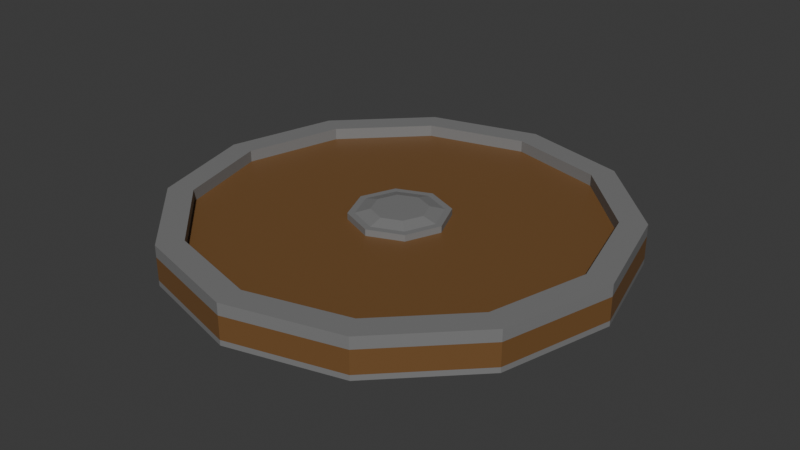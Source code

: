 # Source: WoodenShield.blend  (saved by Blender 4.2.66; exported with 4.5.12 LTS)
import bpy
from mathutils import Matrix  # noqa: F401  (used for matrix-valued properties, if any)

bpy.ops.wm.read_factory_settings(use_empty=True)
scene = bpy.context.scene
scene.name = 'Scene'

# ---- collections
col_collection = bpy.data.collections.new('Collection'); scene.collection.children.link(col_collection)

# ---- materials (node trees are filled in below, after node groups)
mat_material_001 = bpy.data.materials.new('Material.001')
mat_material_002 = bpy.data.materials.new('Material.002')

# ---- material node trees
mat_material_001.use_nodes = True; mat_material_001.node_tree.nodes.clear()
_N = mat_material_001.node_tree.nodes; _L = mat_material_001.node_tree.links
n0 = _N.new('ShaderNodeBsdfPrincipled'); n0.name = 'Principled BSDF'; n0.location = (10, 300)
n0.inputs[0].default_value = (0.179, 0.08754, 0.02884, 1.0)
n1 = _N.new('ShaderNodeOutputMaterial'); n1.name = 'Material Output'; n1.location = (300, 300)
_L.new(n0.outputs[0], n1.inputs[0])
n1.is_active_output = True
mat_material_002.use_nodes = True; mat_material_002.node_tree.nodes.clear()
_N = mat_material_002.node_tree.nodes; _L = mat_material_002.node_tree.links
n0 = _N.new('ShaderNodeBsdfPrincipled'); n0.name = 'Principled BSDF'; n0.location = (10, 300)
n0.inputs[0].default_value = (0.2037, 0.2037, 0.2037, 1.0)
n1 = _N.new('ShaderNodeOutputMaterial'); n1.name = 'Material Output'; n1.location = (300, 300)
_L.new(n0.outputs[0], n1.inputs[0])
n1.is_active_output = True

# ---- world
world_world = bpy.data.worlds.new('World'); scene.world = world_world
world_world.use_nodes = True; world_world.node_tree.nodes.clear()
_N = world_world.node_tree.nodes; _L = world_world.node_tree.links
n0 = _N.new('ShaderNodeOutputWorld'); n0.name = 'World Output'; n0.location = (300, 300)
n1 = _N.new('ShaderNodeBackground'); n1.name = 'Background'; n1.location = (10, 300)
n1.inputs[0].default_value = (0.05088, 0.05088, 0.05088, 1.0)
_L.new(n1.outputs[0], n0.inputs[0])
n0.is_active_output = True
world_world.color = (0.05088, 0.05088, 0.05088)
world_world.sun_shadow_jitter_overblur = 0.0

# ---- meshes
me_circle = bpy.data.meshes.new('Circle')
me_circle.from_pydata([(0.0, 0.25, 0.0), (-0.125, 0.2165, 0.0), (-0.2165, 0.125, 0.0), (-0.25, 0.0, 0.0), (-0.2165, -0.125, 0.0), (-0.125, -0.2165, 0.0), (0.0, -0.25, 0.0), (0.125, -0.2165, 0.0), (0.2165, -0.125, 0.0), (0.25, 0.0, 0.0), (0.2165, 0.125, 0.0), (0.125, 0.2165, 0.0), (-0.1107, 0.1917, 0.0), (0.0, 0.2213, 0.0), (-0.1917, 0.1107, 0.0), (-0.2213, 0.0, 0.0), (-0.1917, -0.1107, 0.0), (-0.1107, -0.1917, 0.0), (0.0, -0.2213, 0.0), (0.1107, -0.1917, 0.0), (0.1917, -0.1107, 0.0), (0.2213, 0.0, 0.0), (0.1917, 0.1107, 0.0), (0.1107, 0.1917, 0.0), (0.0, 0.25, 0.02552), (-0.125, 0.2165, 0.02552), (-0.2165, 0.125, 0.02552), (-0.25, 0.0, 0.02552), (-0.2165, -0.125, 0.02552), (-0.125, -0.2165, 0.02552), (0.0, -0.25, 0.02552), (0.125, -0.2165, 0.02552), (0.2165, -0.125, 0.02552), (0.25, 0.0, 0.02552), (0.2165, 0.125, 0.02552), (0.125, 0.2165, 0.02552), (-0.1107, 0.1917, 0.02552), (0.0, 0.2213, 0.02552), (-0.1917, 0.1107, 0.02552), (-0.2213, 0.0, 0.02552), (-0.1917, -0.1107, 0.02552), (-0.1107, -0.1917, 0.02552), (0.0, -0.2213, 0.02552), (0.1107, -0.1917, 0.02552), (0.1917, -0.1107, 0.02552), (0.2213, 0.0, 0.02552), (0.1917, 0.1107, 0.02552), (0.1107, 0.1917, 0.02552), (-0.1107, 0.1917, 0.03864), (0.0, 0.2213, 0.03864), (-0.1917, 0.1107, 0.03864), (-0.2213, 0.0, 0.03864), (-0.1917, -0.1107, 0.03864), (-0.1107, -0.1917, 0.03864), (0.0, -0.2213, 0.03864), (0.1107, -0.1917, 0.03864), (0.1917, -0.1107, 0.03864), (0.2213, 0.0, 0.03864), (0.1917, 0.1107, 0.03864), (0.1107, 0.1917, 0.03864), (-0.125, 0.2165, 0.03864), (0.0, 0.25, 0.03864), (-0.2165, 0.125, 0.03864), (-0.25, 0.0, 0.03864), (-0.2165, -0.125, 0.03864), (-0.125, -0.2165, 0.03864), (0.0, -0.25, 0.03864), (0.125, -0.2165, 0.03864), (0.2165, -0.125, 0.03864), (0.25, 0.0, 0.03864), (0.2165, 0.125, 0.03864), (0.125, 0.2165, 0.03864), (-0.1512, 0.07017, 0.02552), (0.07017, -0.1512, 0.02552), (-0.05417, 6.989e-06, 0.02552), (5.963e-06, -0.05417, 0.02552), (0.05418, 5.903e-06, 0.02552), (-0.07017, 0.1512, 0.02552), (7.048e-06, 0.05418, 0.02552), (0.1512, -0.07016, 0.02552), (-0.0383, 0.03831, 0.02552), (0.03831, -0.0383, 0.02552), (-0.0383, -0.0383, 0.02552), (0.03831, 0.03831, 0.02552), (-0.0405, 0.04052, 0.02552), (-0.081, 1.46e-05, 0.02552), (0.04051, -0.0405, 0.02552), (9.492e-06, -0.08101, 0.02552), (-0.0405, -0.0405, 0.02552), (0.04051, 0.04051, 0.02552), (5.066e-07, 0.08102, 0.02552), (0.08102, 1.304e-06, 0.02552), (-0.03294, -0.03294, 0.03275), (0.03295, 0.03295, 0.03275), (0.03831, -0.0383, 0.03275), (-0.03294, 0.03295, 0.03275), (-0.04658, 6.913e-06, 0.03275), (6.039e-06, -0.04658, 0.03275), (6.972e-06, 0.0466, 0.03275), (0.0466, 5.979e-06, 0.03275), (-0.0383, 0.03831, 0.03275), (-0.05417, 6.989e-06, 0.03275), (0.03295, -0.03294, 0.03275), (5.963e-06, -0.05417, 0.03275), (-0.0383, -0.0383, 0.03275), (0.03831, 0.03831, 0.03275), (7.048e-06, 0.05418, 0.03275), (0.05418, 5.903e-06, 0.03275), (6.489e-06, 6.466e-06, 0.03671), (-0.02163, -0.02163, 0.03671), (0.02164, 0.02164, 0.03671), (0.02164, -0.02163, 0.03671), (-0.02163, 0.02164, 0.03671), (-0.03059, 6.754e-06, 0.03671), (6.198e-06, -0.03059, 0.03671), (6.811e-06, 0.03061, 0.03671), (0.03061, 6.141e-06, 0.03671), (-0.1107, 0.1917, -0.005934), (0.0, 0.2213, -0.005934), (-0.1917, 0.1107, -0.005934), (-0.2213, 0.0, -0.005934), (-0.1917, -0.1107, -0.005934), (-0.1107, -0.1917, -0.005934), (0.0, -0.2213, -0.005934), (0.1107, -0.1917, -0.005934), (0.1917, -0.1107, -0.005934), (0.2213, 0.0, -0.005934), (0.1917, 0.1107, -0.005934), (0.1107, 0.1917, -0.005934), (-0.125, 0.2165, -0.005934), (0.0, 0.25, -0.005934), (-0.2165, 0.125, -0.005934), (-0.25, 0.0, -0.005934), (-0.2165, -0.125, -0.005934), (-0.125, -0.2165, -0.005934), (0.0, -0.25, -0.005934), (0.125, -0.2165, -0.005934), (0.2165, -0.125, -0.005934), (0.25, 0.0, -0.005934), (0.2165, 0.125, -0.005934), (0.125, 0.2165, -0.005934)], [], [(21, 20, 19, 18), (22, 21, 18, 17), (23, 22, 17, 16), (13, 23, 16, 15), (12, 13, 15, 14), (9, 8, 137, 138), (21, 22, 127, 126), (1, 0, 130, 129), (12, 14, 119, 117), (8, 7, 136, 137), (20, 21, 126, 125), (13, 12, 117, 118), (7, 6, 135, 136), (19, 20, 125, 124), (6, 5, 134, 135), (18, 19, 124, 123), (5, 4, 133, 134), (45, 79, 44), (46, 91, 79, 45), (47, 90, 89, 91, 46), (37, 77, 90, 47), (36, 38, 72, 77), (32, 33, 69, 68), (46, 45, 57, 58), (24, 25, 60, 61), (38, 36, 48, 50), (31, 32, 68, 67), (45, 44, 56, 57), (36, 37, 49, 48), (30, 31, 67, 66), (44, 43, 55, 56), (29, 30, 66, 65), (43, 42, 54, 55), (28, 29, 65, 64), (9, 10, 34, 33), (6, 7, 31, 30), (3, 4, 28, 27), (10, 11, 35, 34), (0, 1, 25, 24), (7, 8, 32, 31), (4, 5, 29, 28), (11, 0, 24, 35), (1, 2, 26, 25), (8, 9, 33, 32), (5, 6, 30, 29), (2, 3, 27, 26), (48, 49, 61, 60), (50, 48, 60, 62), (51, 50, 62, 63), (52, 51, 63, 64), (53, 52, 64, 65), (54, 53, 65, 66), (55, 54, 66, 67), (56, 55, 67, 68), (57, 56, 68, 69), (58, 57, 69, 70), (59, 58, 70, 71), (49, 59, 71, 61), (39, 38, 50, 51), (25, 26, 62, 60), (47, 46, 58, 59), (33, 34, 70, 69), (40, 39, 51, 52), (26, 27, 63, 62), (37, 47, 59, 49), (34, 35, 71, 70), (41, 40, 52, 53), (27, 28, 64, 63), (35, 24, 61, 71), (42, 41, 53, 54), (85, 72, 39, 40), (72, 38, 39), (43, 73, 42), (73, 87, 41, 42), (87, 88, 85, 40, 41), (81, 76, 107, 94), (44, 79, 73, 43), (79, 91, 86, 87, 73), (76, 83, 105, 107), (90, 77, 72, 85, 84), (77, 37, 36), (80, 74, 101, 100), (74, 82, 104, 101), (74, 80, 84, 85), (81, 75, 87, 86), (82, 74, 85, 88), (78, 83, 89, 90), (80, 78, 90, 84), (76, 81, 86, 91), (75, 82, 88, 87), (83, 76, 91, 89), (95, 96, 113, 112), (96, 92, 109, 113), (98, 95, 112, 115), (92, 97, 114, 109), (83, 78, 106, 105), (75, 81, 94, 103), (82, 75, 103, 104), (78, 80, 100, 106), (96, 95, 100, 101), (102, 97, 103, 94), (92, 96, 101, 104), (98, 93, 105, 106), (95, 98, 106, 100), (99, 102, 94, 107), (97, 92, 104, 103), (93, 99, 107, 105), (111, 108, 109, 114), (108, 112, 113, 109), (116, 110, 108, 111), (110, 115, 112, 108), (99, 93, 110, 116), (102, 99, 116, 111), (93, 98, 115, 110), (97, 102, 111, 114), (117, 129, 130, 118), (119, 131, 129, 117), (120, 132, 131, 119), (121, 133, 132, 120), (122, 134, 133, 121), (123, 135, 134, 122), (124, 136, 135, 123), (125, 137, 136, 124), (126, 138, 137, 125), (127, 139, 138, 126), (128, 140, 139, 127), (118, 130, 140, 128), (14, 15, 120, 119), (2, 1, 129, 131), (22, 23, 128, 127), (10, 9, 138, 139), (15, 16, 121, 120), (3, 2, 131, 132), (23, 13, 118, 128), (11, 10, 139, 140), (16, 17, 122, 121), (4, 3, 132, 133), (0, 11, 140, 130), (17, 18, 123, 122)])
me_circle.polygons.foreach_set('material_index', [0, 0, 0, 0, 0, 1, 1, 1, 1, 1, 1, 1, 1, 1, 1, 1, 1, 0, 0, 0, 0, 0, 1, 1, 1, 1, 1, 1, 1, 1, 1, 1, 1, 1, 0, 0, 0, 0, 0, 0, 0, 0, 0, 0, 0, 0, 1, 1, 1, 1, 1, 1, 1, 1, 1, 1, 1, 1, 1, 1, 1, 1, 1, 1, 1, 1, 1, 1, 1, 1, 0, 0, 0, 0, 0, 1, 0, 0, 1, 0, 0, 1, 1, 0, 0, 0, 0, 0, 0, 0, 0, 1, 1, 1, 1, 1, 1, 1, 1, 1, 1, 1, 1, 1, 1, 1, 1, 1, 1, 1, 1, 1, 1, 1, 1, 1, 1, 1, 1, 1, 1, 1, 1, 1, 1, 1, 1, 1, 1, 1, 1, 1, 1, 1, 1, 1, 1, 1, 1])
_uv = me_circle.uv_layers.new(name='UVMap')
_uv.uv.foreach_set('vector', [0.0, 0.0, 0.0, 0.0, 0.0, 0.0, 0.0, 0.0, 0.0, 0.0, 0.0, 0.0, 0.0, 0.0, 0.0, 0.0, 0.0, 0.0, 0.0, 0.0, 0.0, 0.0, 0.0, 0.0, 0.0, 0.0, 0.0, 0.0, 0.0, 0.0, 0.0, 0.0, 0.0, 0.0, 0.0, 0.0, 0.0, 0.0, 0.0, 0.0, 0.0, 0.0, 0.0, 0.0, 0.0, 0.0, 0.0, 0.0, 0.0, 0.0, 0.0, 0.0, 0.0, 0.0, 0.0, 0.0, 0.0, 0.0, 0.0, 0.0, 0.0, 0.0, 0.0, 0.0, 0.0, 0.0, 0.0, 0.0, 0.0, 0.0, 0.0, 0.0, 0.0, 0.0, 0.0, 0.0, 0.0, 0.0, 0.0, 0.0, 0.0, 0.0, 0.0, 0.0, 0.0, 0.0, 0.0, 0.0, 0.0, 0.0, 0.0, 0.0, 0.0, 0.0, 0.0, 0.0, 0.0, 0.0, 0.0, 0.0, 0.0, 0.0, 0.0, 0.0, 0.0, 0.0, 0.0, 0.0, 0.0, 0.0, 0.0, 0.0, 0.0, 0.0, 0.0, 0.0, 0.0, 0.0, 0.0, 0.0, 0.0, 0.0, 0.0, 0.0, 0.0, 0.0, 0.0, 0.0, 0.0, 0.0, 0.0, 0.0, 0.0, 0.0, 0.0, 0.0, 0.0, 0.0, 0.0, 0.0, 0.0, 0.0, 0.0, 0.0, 0.0, 0.0, 0.0, 0.0, 0.0, 0.0, 0.0, 0.0, 0.0, 0.0, 0.0, 0.0, 0.0, 0.0, 0.0, 0.0, 0.0, 0.0, 0.0, 0.0, 0.0, 0.0, 0.0, 0.0, 0.0, 0.0, 0.0, 0.0, 0.0, 0.0, 0.0, 0.0, 0.0, 0.0, 0.0, 0.0, 0.0, 0.0, 0.0, 0.0, 0.0, 0.0, 0.0, 0.0, 0.0, 0.0, 0.0, 0.0, 0.0, 0.0, 0.0, 0.0, 0.0, 0.0, 0.0, 0.0, 0.0, 0.0, 0.0, 0.0, 0.0, 0.0, 0.0, 0.0, 0.0, 0.0, 0.0, 0.0, 0.0, 0.0, 0.0, 0.0, 0.0, 0.0, 0.0, 0.0, 0.0, 0.0, 0.0, 0.0, 0.0, 0.0, 0.0, 0.0, 0.0, 0.0, 0.0, 0.0, 0.0, 0.0, 0.0, 0.0, 0.0, 0.0, 0.0, 0.0, 0.0, 0.0, 0.0, 0.0, 0.0, 0.0, 0.0, 0.0, 0.0, 0.0, 0.0, 0.0, 0.0, 0.0, 0.0, 0.0, 0.0, 0.0, 0.0, 0.0, 0.0, 0.0, 0.0, 0.0, 0.0, 0.0, 0.0, 0.0, 0.0, 0.0, 0.0, 0.0, 0.0, 0.0, 0.0, 0.0, 0.0, 0.0, 0.0, 0.0, 0.0, 0.0, 0.0, 0.0, 0.0, 0.0, 0.0, 0.0, 0.0, 0.0, 0.0, 0.0, 0.0, 0.0, 0.0, 0.0, 0.0, 0.0, 0.0, 0.0, 0.0, 0.0, 0.0, 0.0, 0.0, 0.0, 0.0, 0.0, 0.0, 0.0, 0.0, 0.0, 0.0, 0.0, 0.0, 0.0, 0.0, 0.0, 0.0, 0.0, 0.0, 0.0, 0.0, 0.0, 0.0, 0.0, 0.0, 0.0, 0.0, 0.0, 0.0, 0.0, 0.0, 0.0, 0.0, 0.0, 0.0, 0.0, 0.0, 0.0, 0.0, 0.0, 0.0, 0.0, 0.0, 0.0, 0.0, 0.0, 0.0, 0.0, 0.0, 0.0, 0.0, 0.0, 0.0, 0.0, 0.0, 0.0, 0.0, 0.0, 0.0, 0.0, 0.0, 0.0, 0.0, 0.0, 0.0, 0.0, 0.0, 0.0, 0.0, 0.0, 0.0, 0.0, 0.0, 0.0, 0.0, 0.0, 0.0, 0.0, 0.0, 0.0, 0.0, 0.0, 0.0, 0.0, 0.0, 0.0, 0.0, 0.0, 0.0, 0.0, 0.0, 0.0, 0.0, 0.0, 0.0, 0.0, 0.0, 0.0, 0.0, 0.0, 0.0, 0.0, 0.0, 0.0, 0.0, 0.0, 0.0, 0.0, 0.0, 0.0, 0.0, 0.0, 0.0, 0.0, 0.0, 0.0, 0.0, 0.0, 0.0, 0.0, 0.0, 0.0, 0.0, 0.0, 0.0, 0.0, 0.0, 0.0, 0.0, 0.0, 0.0, 0.0, 0.0, 0.0, 0.0, 0.0, 0.0, 0.0, 0.0, 0.0, 0.0, 0.0, 0.0, 0.0, 0.0, 0.0, 0.0, 0.0, 0.0, 0.0, 0.0, 0.0, 0.0, 0.0, 0.0, 0.0, 0.0, 0.0, 0.0, 0.0, 0.0, 0.0, 0.0, 0.0, 0.0, 0.0, 0.0, 0.0, 0.0, 0.0, 0.0, 0.0, 0.0, 0.0, 0.0, 0.0, 0.0, 0.0, 0.0, 0.0, 0.0, 0.0, 0.0, 0.0, 0.0, 0.0, 0.0, 0.0, 0.0, 0.0, 0.0, 0.0, 0.0, 0.0, 0.0, 0.0, 0.0, 0.0, 0.0, 0.0, 0.0, 0.0, 0.0, 0.0, 0.0, 0.0, 0.0, 0.0, 0.0, 0.0, 0.0, 0.0, 0.0, 0.0, 0.0, 0.0, 0.0, 0.0, 0.0, 0.0, 0.0, 0.0, 0.0, 0.0, 0.0, 0.0, 0.0, 0.0, 0.0, 0.0, 0.0, 0.0, 0.0, 0.0, 0.0, 0.0, 0.0, 0.0, 0.0, 0.0, 0.0, 0.0, 0.0, 0.0, 0.0, 0.0, 0.0, 0.0, 0.0, 0.0, 0.0, 0.0, 0.0, 0.0, 0.0, 0.0, 0.0, 0.0, 0.0, 0.0, 0.0, 0.0, 0.0, 0.0, 0.0, 0.0, 0.0, 0.0, 0.0, 0.0, 0.0, 0.0, 0.0, 0.0, 0.0, 0.0, 0.0, 0.0, 0.0, 0.0, 0.0, 0.0, 0.0, 0.0, 0.0, 0.0, 0.0, 0.0, 0.0, 0.0, 0.0, 0.0, 0.0, 0.0, 0.0, 0.0, 0.0, 0.0, 0.0, 0.0, 0.0, 0.0, 0.0, 0.0, 0.0, 0.0, 0.0, 0.0, 0.0, 0.0, 0.0, 0.0, 0.0, 0.0, 0.0, 0.0, 0.0, 0.0, 0.0, 0.0, 0.0, 0.0, 0.0, 0.0, 0.0, 0.0, 0.0, 0.0, 0.0, 0.0, 0.0, 0.0, 0.0, 0.0, 0.0, 0.0, 0.0, 0.0, 0.0, 0.0, 0.0, 0.0, 0.0, 0.0, 0.0, 0.0, 0.0, 0.0, 0.0, 0.0, 0.0, 0.0, 0.0, 0.0, 0.0, 0.0, 0.0, 0.0, 0.0, 0.0, 0.0, 0.0, 0.0, 0.0, 0.0, 0.0, 0.0, 0.0, 0.0, 0.0, 0.0, 0.0, 0.0, 0.0, 0.0, 0.0, 0.0, 0.0, 0.0, 0.0, 0.0, 0.0, 0.0, 0.0, 0.0, 0.0, 0.0, 0.0, 0.0, 0.0, 0.0, 0.0, 0.0, 0.0, 0.0, 0.0, 0.0, 0.0, 0.0, 0.0, 0.0, 0.0, 0.0, 0.0, 0.0, 0.0, 0.0, 0.0, 0.0, 0.0, 0.0, 0.0, 0.0, 0.0, 0.0, 0.0, 0.0, 0.0, 0.0, 0.0, 0.0, 0.0, 0.0, 0.0, 0.0, 0.0, 0.0, 0.0, 0.0, 0.0, 0.0, 0.0, 0.0, 0.0, 0.0, 0.0, 0.0, 0.0, 0.0, 0.0, 0.0, 0.0, 0.0, 0.0, 0.0, 0.0, 0.0, 0.0, 0.0, 0.0, 0.0, 0.0, 0.0, 0.0, 0.0, 0.0, 0.0, 0.0, 0.0, 0.0, 0.0, 0.0, 0.0, 0.0, 0.0, 0.0, 0.0, 0.0, 0.0, 0.0, 0.0, 0.0, 0.0, 0.0, 0.0, 0.0, 0.0, 0.0, 0.0, 0.0, 0.0, 0.0, 0.0, 0.0, 0.0, 0.0, 0.0, 0.0, 0.0, 0.0, 0.0, 0.0, 0.0, 0.0, 0.0, 0.0, 0.0, 0.0, 0.0, 0.0, 0.0, 0.0, 0.0, 0.0, 0.0, 0.0, 0.0, 0.0, 0.0, 0.0, 0.0, 0.0, 0.0, 0.0, 0.0, 0.0, 0.0, 0.0, 0.0, 0.0, 0.0, 0.0, 0.0, 0.0, 0.0, 0.0, 0.0, 0.0, 0.0, 0.0, 0.0, 0.0, 0.0, 0.0, 0.0, 0.0, 0.0, 0.0, 0.0, 0.0, 0.0, 0.0, 0.0, 0.0, 0.0, 0.0, 0.0, 0.0, 0.0, 0.0, 0.0, 0.0, 0.0, 0.0, 0.0, 0.0, 0.0, 0.0, 0.0, 0.0, 0.0, 0.0, 0.0, 0.0, 0.0, 0.0, 0.0, 0.0, 0.0, 0.0, 0.0, 0.0, 0.0, 0.0, 0.0, 0.0, 0.0, 0.0, 0.0, 0.0, 0.0, 0.0, 0.0, 0.0, 0.0, 0.0, 0.0, 0.0, 0.0, 0.0, 0.0, 0.0, 0.0, 0.0, 0.0, 0.0, 0.0, 0.0, 0.0, 0.0, 0.0, 0.0, 0.0, 0.0, 0.0, 0.0, 0.0, 0.0, 0.0, 0.0, 0.0, 0.0, 0.0, 0.0, 0.0, 0.0, 0.0, 0.0, 0.0, 0.0, 0.0, 0.0, 0.0, 0.0, 0.0, 0.0, 0.0, 0.0, 0.0, 0.0, 0.0, 0.0, 0.0, 0.0, 0.0, 0.0, 0.0, 0.0, 0.0, 0.0, 0.0, 0.0, 0.0, 0.0, 0.0, 0.0, 0.0, 0.0, 0.0, 0.0, 0.0, 0.0, 0.0, 0.0, 0.0, 0.0, 0.0, 0.0, 0.0, 0.0, 0.0, 0.0, 0.0, 0.0, 0.0, 0.0, 0.0, 0.0, 0.0, 0.0, 0.0, 0.0, 0.0, 0.0, 0.0, 0.0, 0.0, 0.0, 0.0, 0.0, 0.0, 0.0, 0.0, 0.0, 0.0, 0.0, 0.0, 0.0, 0.0, 0.0, 0.0, 0.0, 0.0, 0.0, 0.0, 0.0, 0.0, 0.0, 0.0, 0.0, 0.0, 0.0, 0.0, 0.0, 0.0, 0.0, 0.0, 0.0, 0.0, 0.0, 0.0, 0.0, 0.0, 0.0, 0.0, 0.0, 0.0, 0.0, 0.0, 0.0, 0.0, 0.0, 0.0, 0.0, 0.0, 0.0, 0.0, 0.0, 0.0, 0.0, 0.0, 0.0, 0.0, 0.0, 0.0, 0.0, 0.0, 0.0, 0.0, 0.0, 0.0, 0.0, 0.0, 0.0, 0.0, 0.0, 0.0, 0.0, 0.0, 0.0, 0.0, 0.0, 0.0, 0.0, 0.0, 0.0, 0.0, 0.0, 0.0, 0.0, 0.0, 0.0, 0.0, 0.0, 0.0, 0.0, 0.0, 0.0, 0.0, 0.0, 0.0, 0.0, 0.0, 0.0, 0.0, 0.0, 0.0, 0.0, 0.0, 0.0, 0.0, 0.0, 0.0, 0.0, 0.0, 0.0, 0.0, 0.0, 0.0, 0.0, 0.0, 0.0, 0.0, 0.0, 0.0, 0.0, 0.0, 0.0, 0.0, 0.0, 0.0, 0.0, 0.0, 0.0, 0.0, 0.0, 0.0, 0.0, 0.0, 0.0])
me_circle.materials.append(mat_material_001)
me_circle.materials.append(mat_material_002)
me_circle.update()

# ---- objects
ob_circle = bpy.data.objects.new('Circle', me_circle)

# ---- transforms, parenting, visibility, modifiers, constraints
ob_circle.location = (0.0, 0.0, 0.0)

# ---- collection membership
col_collection.objects.link(ob_circle)

# ---- scene / render settings (as saved in the file)
scene.frame_start = 1; scene.frame_end = 250; scene.frame_set(1)
scene.render.engine = 'BLENDER_EEVEE_NEXT'
bpy.context.view_layer.update()

# ---- added for rendering (the .blend has no active camera and no usable light): camera, sun
cam_auto = bpy.data.cameras.new('AutoCamera')
cam_auto.lens = 50.0
cam_auto.sensor_width = 36.0
cam_auto.clip_end = 1000.0
ob_auto_camera = bpy.data.objects.new('AutoCamera', cam_auto)
scene.collection.objects.link(ob_auto_camera)
ob_auto_camera.location = (0.655531, -0.786638, 0.540779)
ob_auto_camera.rotation_euler = (1.09748, -7.21219e-08, 0.694738)
scene.camera = ob_auto_camera
light_auto_sun = bpy.data.lights.new('AutoSun', 'SUN')
light_auto_sun.energy = 3.0
light_auto_sun.angle = 0.0523599
ob_auto_sun = bpy.data.objects.new('AutoSun', light_auto_sun)
scene.collection.objects.link(ob_auto_sun)
ob_auto_sun.rotation_euler = (0.872665, 0.174533, 0.523599)
bpy.context.view_layer.update()
